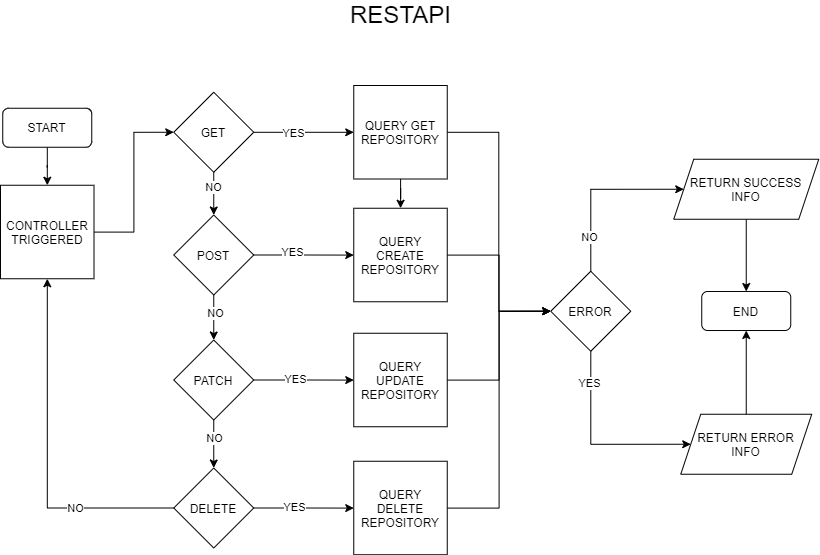

The diagram above was exported from draw.io. Its source (the exported page's mxGraphModel, read from the mxfile embedded in the PNG):
<mxGraphModel dx="1422" dy="737" grid="0" gridSize="10" guides="1" tooltips="1" connect="1" arrows="1" fold="1" page="1" pageScale="1" pageWidth="1169" pageHeight="827" math="0" shadow="0">
  <root>
    <mxCell id="WIyWlLk6GJQsqaUBKTNV-0" />
    <mxCell id="WIyWlLk6GJQsqaUBKTNV-1" parent="WIyWlLk6GJQsqaUBKTNV-0" />
    <mxCell id="u5O7OZKSKu6lnqo-RFCy-43" value="" style="edgeStyle=orthogonalEdgeStyle;rounded=0;orthogonalLoop=1;jettySize=auto;html=1;" parent="WIyWlLk6GJQsqaUBKTNV-1" source="u5O7OZKSKu6lnqo-RFCy-0" edge="1">
      <mxGeometry relative="1" as="geometry">
        <mxPoint x="221.79545454545428" y="249.75" as="targetPoint" />
      </mxGeometry>
    </mxCell>
    <mxCell id="u5O7OZKSKu6lnqo-RFCy-0" value="START" style="rounded=1;whiteSpace=wrap;html=1;" parent="WIyWlLk6GJQsqaUBKTNV-1" vertex="1">
      <mxGeometry x="177.25" y="172.75" width="89" height="39" as="geometry" />
    </mxCell>
    <mxCell id="u5O7OZKSKu6lnqo-RFCy-1" value="&lt;font style=&quot;font-size: 24px&quot;&gt;RESTAPI&lt;/font&gt;" style="text;html=1;strokeColor=none;fillColor=none;align=center;verticalAlign=middle;whiteSpace=wrap;rounded=0;" parent="WIyWlLk6GJQsqaUBKTNV-1" vertex="1">
      <mxGeometry x="523.5" y="69" width="103" height="20" as="geometry" />
    </mxCell>
    <mxCell id="u5O7OZKSKu6lnqo-RFCy-83" value="" style="edgeStyle=orthogonalEdgeStyle;rounded=0;orthogonalLoop=1;jettySize=auto;html=1;entryX=0;entryY=0.5;entryDx=0;entryDy=0;" parent="WIyWlLk6GJQsqaUBKTNV-1" source="u5O7OZKSKu6lnqo-RFCy-81" target="wRpoqV0xtDwVC52J_eV3-0" edge="1">
      <mxGeometry relative="1" as="geometry" />
    </mxCell>
    <mxCell id="u5O7OZKSKu6lnqo-RFCy-81" value="CONTROLLER TRIGGERED" style="whiteSpace=wrap;html=1;aspect=fixed;" parent="WIyWlLk6GJQsqaUBKTNV-1" vertex="1">
      <mxGeometry x="175" y="249.75" width="93.5" height="93.5" as="geometry" />
    </mxCell>
    <mxCell id="u5O7OZKSKu6lnqo-RFCy-93" value="" style="edgeStyle=orthogonalEdgeStyle;rounded=0;orthogonalLoop=1;jettySize=auto;html=1;" parent="WIyWlLk6GJQsqaUBKTNV-1" source="u5O7OZKSKu6lnqo-RFCy-82" target="u5O7OZKSKu6lnqo-RFCy-86" edge="1">
      <mxGeometry relative="1" as="geometry" />
    </mxCell>
    <mxCell id="u5O7OZKSKu6lnqo-RFCy-106" value="YES" style="edgeLabel;html=1;align=center;verticalAlign=middle;resizable=0;points=[];" parent="u5O7OZKSKu6lnqo-RFCy-93" vertex="1" connectable="0">
      <mxGeometry x="-0.2335" y="3" relative="1" as="geometry">
        <mxPoint as="offset" />
      </mxGeometry>
    </mxCell>
    <mxCell id="u5O7OZKSKu6lnqo-RFCy-94" value="" style="edgeStyle=orthogonalEdgeStyle;rounded=0;orthogonalLoop=1;jettySize=auto;html=1;" parent="WIyWlLk6GJQsqaUBKTNV-1" source="u5O7OZKSKu6lnqo-RFCy-82" target="u5O7OZKSKu6lnqo-RFCy-84" edge="1">
      <mxGeometry relative="1" as="geometry" />
    </mxCell>
    <mxCell id="u5O7OZKSKu6lnqo-RFCy-109" value="NO" style="edgeLabel;html=1;align=center;verticalAlign=middle;resizable=0;points=[];" parent="u5O7OZKSKu6lnqo-RFCy-94" vertex="1" connectable="0">
      <mxGeometry x="-0.1939" y="1" relative="1" as="geometry">
        <mxPoint as="offset" />
      </mxGeometry>
    </mxCell>
    <mxCell id="u5O7OZKSKu6lnqo-RFCy-82" value="POST" style="rhombus;whiteSpace=wrap;html=1;" parent="WIyWlLk6GJQsqaUBKTNV-1" vertex="1">
      <mxGeometry x="348.25" y="279.5" width="80" height="80" as="geometry" />
    </mxCell>
    <mxCell id="u5O7OZKSKu6lnqo-RFCy-95" value="" style="edgeStyle=orthogonalEdgeStyle;rounded=0;orthogonalLoop=1;jettySize=auto;html=1;" parent="WIyWlLk6GJQsqaUBKTNV-1" source="u5O7OZKSKu6lnqo-RFCy-84" target="u5O7OZKSKu6lnqo-RFCy-87" edge="1">
      <mxGeometry relative="1" as="geometry" />
    </mxCell>
    <mxCell id="u5O7OZKSKu6lnqo-RFCy-107" value="YES" style="edgeLabel;html=1;align=center;verticalAlign=middle;resizable=0;points=[];" parent="u5O7OZKSKu6lnqo-RFCy-95" vertex="1" connectable="0">
      <mxGeometry x="-0.1865" y="1" relative="1" as="geometry">
        <mxPoint as="offset" />
      </mxGeometry>
    </mxCell>
    <mxCell id="u5O7OZKSKu6lnqo-RFCy-96" value="" style="edgeStyle=orthogonalEdgeStyle;rounded=0;orthogonalLoop=1;jettySize=auto;html=1;" parent="WIyWlLk6GJQsqaUBKTNV-1" source="u5O7OZKSKu6lnqo-RFCy-84" target="u5O7OZKSKu6lnqo-RFCy-85" edge="1">
      <mxGeometry relative="1" as="geometry" />
    </mxCell>
    <mxCell id="u5O7OZKSKu6lnqo-RFCy-110" value="NO" style="edgeLabel;html=1;align=center;verticalAlign=middle;resizable=0;points=[];" parent="u5O7OZKSKu6lnqo-RFCy-96" vertex="1" connectable="0">
      <mxGeometry x="-0.2467" relative="1" as="geometry">
        <mxPoint as="offset" />
      </mxGeometry>
    </mxCell>
    <mxCell id="u5O7OZKSKu6lnqo-RFCy-84" value="PATCH" style="rhombus;whiteSpace=wrap;html=1;" parent="WIyWlLk6GJQsqaUBKTNV-1" vertex="1">
      <mxGeometry x="348.25" y="404.5" width="80" height="80" as="geometry" />
    </mxCell>
    <mxCell id="u5O7OZKSKu6lnqo-RFCy-97" value="" style="edgeStyle=orthogonalEdgeStyle;rounded=0;orthogonalLoop=1;jettySize=auto;html=1;" parent="WIyWlLk6GJQsqaUBKTNV-1" source="u5O7OZKSKu6lnqo-RFCy-85" target="u5O7OZKSKu6lnqo-RFCy-88" edge="1">
      <mxGeometry relative="1" as="geometry" />
    </mxCell>
    <mxCell id="u5O7OZKSKu6lnqo-RFCy-108" value="YES" style="edgeLabel;html=1;align=center;verticalAlign=middle;resizable=0;points=[];" parent="u5O7OZKSKu6lnqo-RFCy-97" vertex="1" connectable="0">
      <mxGeometry x="-0.1982" y="1" relative="1" as="geometry">
        <mxPoint as="offset" />
      </mxGeometry>
    </mxCell>
    <mxCell id="u5O7OZKSKu6lnqo-RFCy-98" style="edgeStyle=orthogonalEdgeStyle;rounded=0;orthogonalLoop=1;jettySize=auto;html=1;" parent="WIyWlLk6GJQsqaUBKTNV-1" source="u5O7OZKSKu6lnqo-RFCy-85" target="u5O7OZKSKu6lnqo-RFCy-81" edge="1">
      <mxGeometry relative="1" as="geometry" />
    </mxCell>
    <mxCell id="u5O7OZKSKu6lnqo-RFCy-111" value="NO" style="edgeLabel;html=1;align=center;verticalAlign=middle;resizable=0;points=[];" parent="u5O7OZKSKu6lnqo-RFCy-98" vertex="1" connectable="0">
      <mxGeometry x="-0.4442" relative="1" as="geometry">
        <mxPoint as="offset" />
      </mxGeometry>
    </mxCell>
    <mxCell id="u5O7OZKSKu6lnqo-RFCy-85" value="DELETE" style="rhombus;whiteSpace=wrap;html=1;" parent="WIyWlLk6GJQsqaUBKTNV-1" vertex="1">
      <mxGeometry x="348.25" y="532.5" width="80" height="80" as="geometry" />
    </mxCell>
    <mxCell id="u5O7OZKSKu6lnqo-RFCy-99" style="edgeStyle=orthogonalEdgeStyle;rounded=0;orthogonalLoop=1;jettySize=auto;html=1;entryX=0;entryY=0.5;entryDx=0;entryDy=0;" parent="WIyWlLk6GJQsqaUBKTNV-1" source="u5O7OZKSKu6lnqo-RFCy-86" target="u5O7OZKSKu6lnqo-RFCy-89" edge="1">
      <mxGeometry relative="1" as="geometry" />
    </mxCell>
    <mxCell id="u5O7OZKSKu6lnqo-RFCy-86" value="QUERY CREATE REPOSITORY" style="whiteSpace=wrap;html=1;aspect=fixed;" parent="WIyWlLk6GJQsqaUBKTNV-1" vertex="1">
      <mxGeometry x="528.25" y="272.75" width="93.5" height="93.5" as="geometry" />
    </mxCell>
    <mxCell id="u5O7OZKSKu6lnqo-RFCy-100" style="edgeStyle=orthogonalEdgeStyle;rounded=0;orthogonalLoop=1;jettySize=auto;html=1;entryX=0;entryY=0.5;entryDx=0;entryDy=0;" parent="WIyWlLk6GJQsqaUBKTNV-1" source="u5O7OZKSKu6lnqo-RFCy-87" target="u5O7OZKSKu6lnqo-RFCy-89" edge="1">
      <mxGeometry relative="1" as="geometry" />
    </mxCell>
    <mxCell id="u5O7OZKSKu6lnqo-RFCy-87" value="QUERY UPDATE&lt;br&gt;REPOSITORY" style="whiteSpace=wrap;html=1;aspect=fixed;" parent="WIyWlLk6GJQsqaUBKTNV-1" vertex="1">
      <mxGeometry x="528.25" y="397.75" width="93.5" height="93.5" as="geometry" />
    </mxCell>
    <mxCell id="u5O7OZKSKu6lnqo-RFCy-101" style="edgeStyle=orthogonalEdgeStyle;rounded=0;orthogonalLoop=1;jettySize=auto;html=1;entryX=0;entryY=0.5;entryDx=0;entryDy=0;" parent="WIyWlLk6GJQsqaUBKTNV-1" source="u5O7OZKSKu6lnqo-RFCy-88" target="u5O7OZKSKu6lnqo-RFCy-89" edge="1">
      <mxGeometry relative="1" as="geometry" />
    </mxCell>
    <mxCell id="u5O7OZKSKu6lnqo-RFCy-88" value="QUERY DELETE&lt;br&gt;REPOSITORY" style="whiteSpace=wrap;html=1;aspect=fixed;" parent="WIyWlLk6GJQsqaUBKTNV-1" vertex="1">
      <mxGeometry x="528.25" y="525.75" width="93.5" height="93.5" as="geometry" />
    </mxCell>
    <mxCell id="u5O7OZKSKu6lnqo-RFCy-102" style="edgeStyle=orthogonalEdgeStyle;rounded=0;orthogonalLoop=1;jettySize=auto;html=1;entryX=0;entryY=0.5;entryDx=0;entryDy=0;" parent="WIyWlLk6GJQsqaUBKTNV-1" source="u5O7OZKSKu6lnqo-RFCy-89" target="u5O7OZKSKu6lnqo-RFCy-90" edge="1">
      <mxGeometry relative="1" as="geometry">
        <Array as="points">
          <mxPoint x="765.25" y="253.75" />
        </Array>
      </mxGeometry>
    </mxCell>
    <mxCell id="u5O7OZKSKu6lnqo-RFCy-112" value="NO" style="edgeLabel;html=1;align=center;verticalAlign=middle;resizable=0;points=[];" parent="u5O7OZKSKu6lnqo-RFCy-102" vertex="1" connectable="0">
      <mxGeometry x="-0.61" y="2" relative="1" as="geometry">
        <mxPoint as="offset" />
      </mxGeometry>
    </mxCell>
    <mxCell id="u5O7OZKSKu6lnqo-RFCy-103" style="edgeStyle=orthogonalEdgeStyle;rounded=0;orthogonalLoop=1;jettySize=auto;html=1;entryX=0;entryY=0.5;entryDx=0;entryDy=0;" parent="WIyWlLk6GJQsqaUBKTNV-1" source="u5O7OZKSKu6lnqo-RFCy-89" target="u5O7OZKSKu6lnqo-RFCy-91" edge="1">
      <mxGeometry relative="1" as="geometry">
        <Array as="points">
          <mxPoint x="765.25" y="508.75" />
        </Array>
      </mxGeometry>
    </mxCell>
    <mxCell id="u5O7OZKSKu6lnqo-RFCy-113" value="YES" style="edgeLabel;html=1;align=center;verticalAlign=middle;resizable=0;points=[];" parent="u5O7OZKSKu6lnqo-RFCy-103" vertex="1" connectable="0">
      <mxGeometry x="-0.6658" y="-2" relative="1" as="geometry">
        <mxPoint as="offset" />
      </mxGeometry>
    </mxCell>
    <mxCell id="u5O7OZKSKu6lnqo-RFCy-89" value="ERROR" style="rhombus;whiteSpace=wrap;html=1;" parent="WIyWlLk6GJQsqaUBKTNV-1" vertex="1">
      <mxGeometry x="725.25" y="335.75" width="80" height="80" as="geometry" />
    </mxCell>
    <mxCell id="u5O7OZKSKu6lnqo-RFCy-104" style="edgeStyle=orthogonalEdgeStyle;rounded=0;orthogonalLoop=1;jettySize=auto;html=1;" parent="WIyWlLk6GJQsqaUBKTNV-1" source="u5O7OZKSKu6lnqo-RFCy-90" target="u5O7OZKSKu6lnqo-RFCy-92" edge="1">
      <mxGeometry relative="1" as="geometry" />
    </mxCell>
    <mxCell id="u5O7OZKSKu6lnqo-RFCy-90" value="RETURN SUCCESS INFO" style="shape=parallelogram;perimeter=parallelogramPerimeter;whiteSpace=wrap;html=1;fixedSize=1;" parent="WIyWlLk6GJQsqaUBKTNV-1" vertex="1">
      <mxGeometry x="848.25" y="223.75" width="145" height="60" as="geometry" />
    </mxCell>
    <mxCell id="u5O7OZKSKu6lnqo-RFCy-105" style="edgeStyle=orthogonalEdgeStyle;rounded=0;orthogonalLoop=1;jettySize=auto;html=1;" parent="WIyWlLk6GJQsqaUBKTNV-1" source="u5O7OZKSKu6lnqo-RFCy-91" target="u5O7OZKSKu6lnqo-RFCy-92" edge="1">
      <mxGeometry relative="1" as="geometry" />
    </mxCell>
    <mxCell id="u5O7OZKSKu6lnqo-RFCy-91" value="RETURN&amp;nbsp;&lt;span&gt;ERROR&lt;br&gt;INFO&lt;/span&gt;" style="shape=parallelogram;perimeter=parallelogramPerimeter;whiteSpace=wrap;html=1;fixedSize=1;" parent="WIyWlLk6GJQsqaUBKTNV-1" vertex="1">
      <mxGeometry x="855.25" y="478.75" width="131" height="60" as="geometry" />
    </mxCell>
    <mxCell id="u5O7OZKSKu6lnqo-RFCy-92" value="END" style="rounded=1;whiteSpace=wrap;html=1;" parent="WIyWlLk6GJQsqaUBKTNV-1" vertex="1">
      <mxGeometry x="876.25" y="356" width="89" height="39" as="geometry" />
    </mxCell>
    <mxCell id="wRpoqV0xtDwVC52J_eV3-1" value="" style="edgeStyle=orthogonalEdgeStyle;rounded=0;orthogonalLoop=1;jettySize=auto;html=1;" parent="WIyWlLk6GJQsqaUBKTNV-1" source="wRpoqV0xtDwVC52J_eV3-0" target="u5O7OZKSKu6lnqo-RFCy-82" edge="1">
      <mxGeometry relative="1" as="geometry" />
    </mxCell>
    <mxCell id="wRpoqV0xtDwVC52J_eV3-5" value="NO" style="edgeLabel;html=1;align=center;verticalAlign=middle;resizable=0;points=[];" parent="wRpoqV0xtDwVC52J_eV3-1" vertex="1" connectable="0">
      <mxGeometry x="-0.2982" y="-1" relative="1" as="geometry">
        <mxPoint as="offset" />
      </mxGeometry>
    </mxCell>
    <mxCell id="wRpoqV0xtDwVC52J_eV3-3" value="" style="edgeStyle=orthogonalEdgeStyle;rounded=0;orthogonalLoop=1;jettySize=auto;html=1;" parent="WIyWlLk6GJQsqaUBKTNV-1" source="wRpoqV0xtDwVC52J_eV3-0" target="wRpoqV0xtDwVC52J_eV3-2" edge="1">
      <mxGeometry relative="1" as="geometry" />
    </mxCell>
    <mxCell id="wRpoqV0xtDwVC52J_eV3-4" value="YES" style="edgeLabel;html=1;align=center;verticalAlign=middle;resizable=0;points=[];" parent="wRpoqV0xtDwVC52J_eV3-3" vertex="1" connectable="0">
      <mxGeometry x="-0.2201" y="-1" relative="1" as="geometry">
        <mxPoint as="offset" />
      </mxGeometry>
    </mxCell>
    <mxCell id="wRpoqV0xtDwVC52J_eV3-0" value="GET" style="rhombus;whiteSpace=wrap;html=1;" parent="WIyWlLk6GJQsqaUBKTNV-1" vertex="1">
      <mxGeometry x="348.25" y="156.75" width="80" height="80" as="geometry" />
    </mxCell>
    <mxCell id="wRpoqV0xtDwVC52J_eV3-6" value="" style="edgeStyle=orthogonalEdgeStyle;rounded=0;orthogonalLoop=1;jettySize=auto;html=1;" parent="WIyWlLk6GJQsqaUBKTNV-1" source="wRpoqV0xtDwVC52J_eV3-2" target="u5O7OZKSKu6lnqo-RFCy-86" edge="1">
      <mxGeometry relative="1" as="geometry" />
    </mxCell>
    <mxCell id="wRpoqV0xtDwVC52J_eV3-7" style="edgeStyle=orthogonalEdgeStyle;rounded=0;orthogonalLoop=1;jettySize=auto;html=1;entryX=0;entryY=0.5;entryDx=0;entryDy=0;" parent="WIyWlLk6GJQsqaUBKTNV-1" source="wRpoqV0xtDwVC52J_eV3-2" target="u5O7OZKSKu6lnqo-RFCy-89" edge="1">
      <mxGeometry relative="1" as="geometry">
        <Array as="points">
          <mxPoint x="673.25" y="196.75" />
          <mxPoint x="673.25" y="375.75" />
        </Array>
      </mxGeometry>
    </mxCell>
    <mxCell id="wRpoqV0xtDwVC52J_eV3-2" value="QUERY GET REPOSITORY" style="whiteSpace=wrap;html=1;aspect=fixed;" parent="WIyWlLk6GJQsqaUBKTNV-1" vertex="1">
      <mxGeometry x="528.25" y="150" width="93.5" height="93.5" as="geometry" />
    </mxCell>
  </root>
</mxGraphModel>